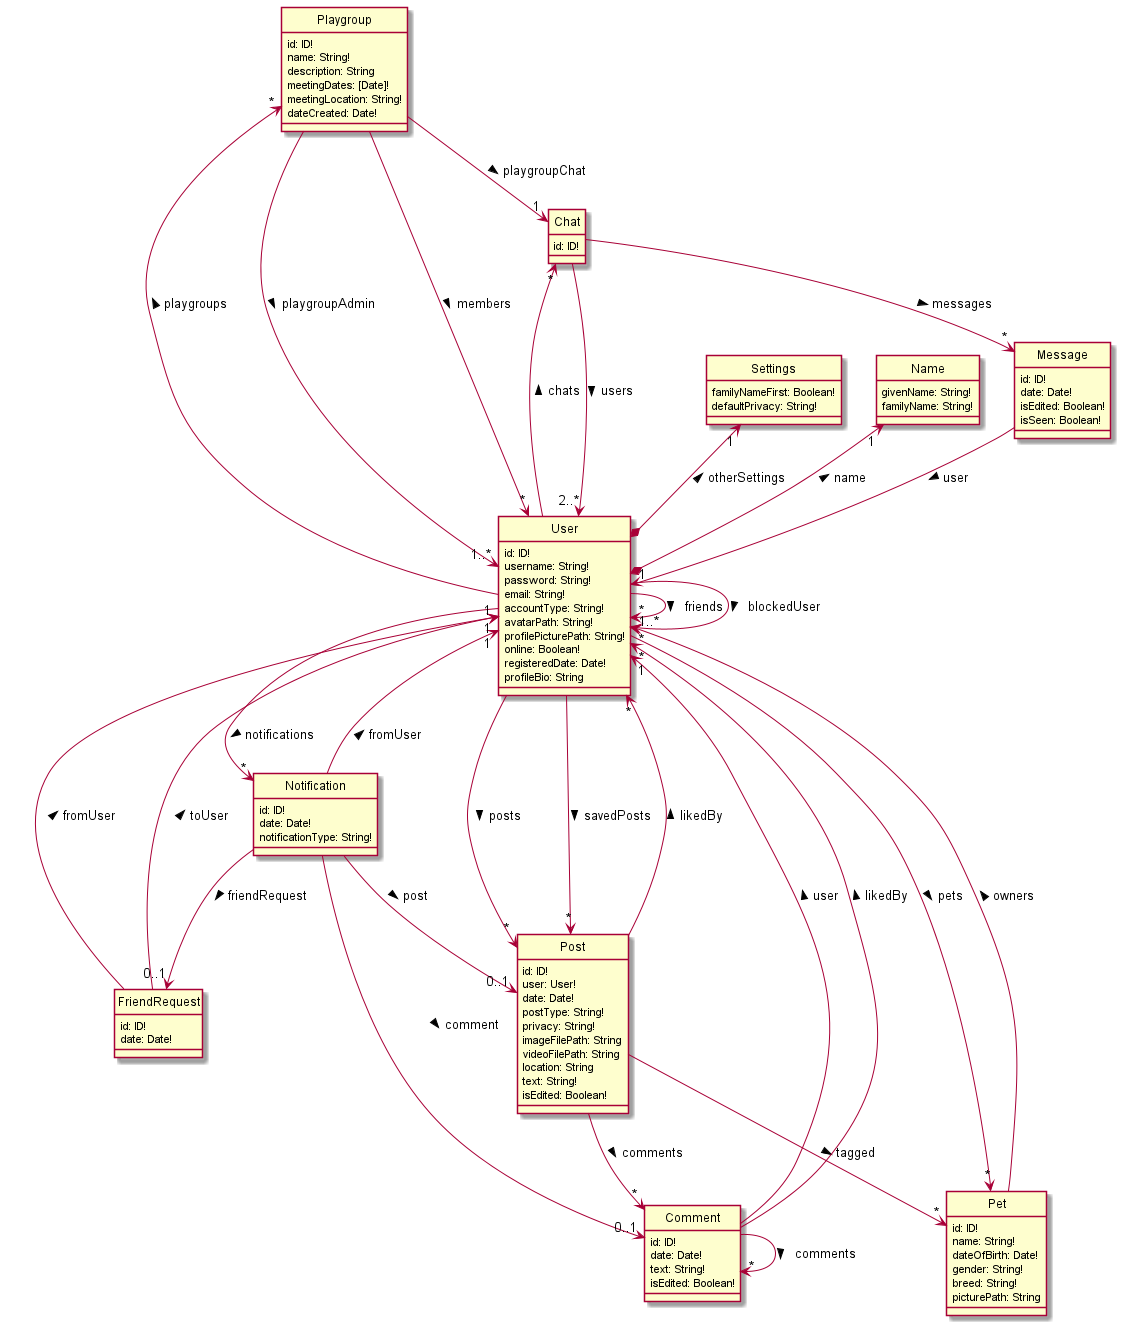

The diagram above was rendered by PlantUML. Its source (embedded in the PNG):
@startuml DataSchema
hide circle
skinparam classAttributeIconSize 0

class User {
    id: ID!
    username: String!
    password: String!
    email: String!
    accountType: String!
    avatarPath: String!
    profilePicturePath: String!
    online: Boolean!
    registeredDate: Date!
    profileBio: String
}

class Name {
    givenName: String!
    familyName: String!
}

class Settings {
    familyNameFirst: Boolean!
    defaultPrivacy: String!
}

class Post {
    id: ID!
    user: User!
    date: Date!
    postType: String!
    privacy: String!
    imageFilePath: String
    videoFilePath: String
    location: String
    text: String!
    isEdited: Boolean!
}

class Comment {
    id: ID!
    date: Date!
    text: String!
    isEdited: Boolean!
}

class Notification {
    id: ID!
    date: Date!
    notificationType: String!
}

class Chat {
    id: ID!
}

class Message {
    id: ID!
    date: Date!
    isEdited: Boolean!
    isSeen: Boolean!
}

class Pet {
    id: ID!
    name: String!
    dateOfBirth: Date!
    gender: String!
    breed: String!
    picturePath: String
}

class Playgroup {
    id: ID!
    name: String!
    description: String
    meetingDates: [Date]!
    meetingLocation: String!
    dateCreated: Date!
}

class FriendRequest {
    id: ID!
    date: Date!
}

User *-up-> "1" Name : name >
User *-up-> "1" Settings : otherSettings >
User --> "*" User : friends >
User --> "*" User : blockedUser >
User --> "*" Post : posts >
User --> "*" Post : savedPosts >
User -up-> "*" Chat: chats >
User --> "*" Notification: notifications >
User -up-> "*" Playgroup: playgroups >
User --> "*" Pet: pets >

Post --> "*" Pet: tagged >
Post --> "*" User: likedBy >
Post --> "*" Comment: comments >

Comment --> "1" User: user >
Comment --> "*" User: likedBy >
Comment --> "*" Comment: comments >

Notification --> "0..1" Post: post >
Notification --> "1" User: fromUser >
Notification --> "0..1" FriendRequest: friendRequest >
Notification --> "0..1" Comment: comment >

Chat --> "2..*" User: users >
Chat --> "*" Message: messages >

Message --> "1" User: user >

Pet --> "1..*" User: owners >

Playgroup --> "1..*" User: playgroupAdmin >
Playgroup --> "*" User: members >
Playgroup --> "1" Chat: playgroupChat >

FriendRequest -left-> "1" User: fromUser >
FriendRequest -left-> "1" User: toUser >

@enduml